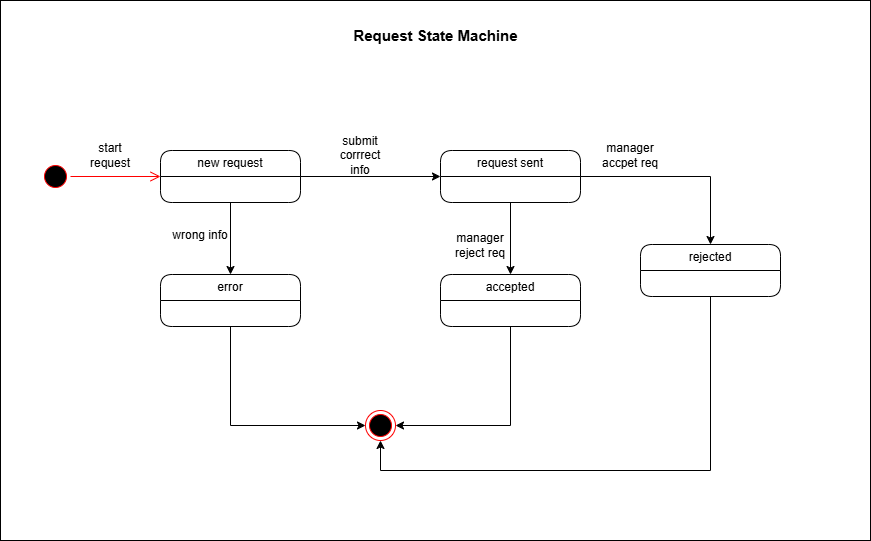

The diagram above was exported from draw.io. Its source (the exported page's mxGraphModel, read from the mxfile embedded in the PNG):
<mxGraphModel dx="1212" dy="671" grid="1" gridSize="10" guides="1" tooltips="1" connect="1" arrows="1" fold="1" page="1" pageScale="1" pageWidth="850" pageHeight="1100" math="0" shadow="0">
  <root>
    <mxCell id="0" />
    <mxCell id="1" parent="0" />
    <mxCell id="9P1nywkSY7fEy4ZvQBKo-2" parent="1" style="rounded=0;whiteSpace=wrap;html=1;" value="" vertex="1">
      <mxGeometry height="540" width="870" x="60" y="30" as="geometry" />
    </mxCell>
    <mxCell id="9P1nywkSY7fEy4ZvQBKo-22" edge="1" parent="1" source="9P1nywkSY7fEy4ZvQBKo-3" style="edgeStyle=orthogonalEdgeStyle;rounded=0;orthogonalLoop=1;jettySize=auto;html=1;exitX=0.5;exitY=1;exitDx=0;exitDy=0;" target="9P1nywkSY7fEy4ZvQBKo-14">
      <mxGeometry relative="1" as="geometry">
        <Array as="points">
          <mxPoint x="770" y="500" />
          <mxPoint x="440" y="500" />
        </Array>
      </mxGeometry>
    </mxCell>
    <mxCell id="9P1nywkSY7fEy4ZvQBKo-3" parent="1" style="swimlane;fontStyle=0;childLayout=stackLayout;horizontal=1;startSize=26;fillColor=none;horizontalStack=0;resizeParent=1;resizeParentMax=0;resizeLast=0;collapsible=1;marginBottom=0;whiteSpace=wrap;html=1;rounded=1;" value="rejected" vertex="1">
      <mxGeometry height="52" width="140" x="700" y="274" as="geometry">
        <mxRectangle height="30" width="100" x="320" y="320" as="alternateBounds" />
      </mxGeometry>
    </mxCell>
    <mxCell id="9P1nywkSY7fEy4ZvQBKo-18" edge="1" parent="1" source="9P1nywkSY7fEy4ZvQBKo-7" style="edgeStyle=orthogonalEdgeStyle;rounded=0;orthogonalLoop=1;jettySize=auto;html=1;exitX=0.5;exitY=1;exitDx=0;exitDy=0;entryX=0.5;entryY=0;entryDx=0;entryDy=0;" target="9P1nywkSY7fEy4ZvQBKo-10">
      <mxGeometry relative="1" as="geometry" />
    </mxCell>
    <mxCell id="9P1nywkSY7fEy4ZvQBKo-19" edge="1" parent="1" source="9P1nywkSY7fEy4ZvQBKo-7" style="edgeStyle=orthogonalEdgeStyle;rounded=0;orthogonalLoop=1;jettySize=auto;html=1;exitX=1;exitY=0.5;exitDx=0;exitDy=0;" target="9P1nywkSY7fEy4ZvQBKo-3">
      <mxGeometry relative="1" as="geometry" />
    </mxCell>
    <mxCell id="9P1nywkSY7fEy4ZvQBKo-7" parent="1" style="swimlane;fontStyle=0;childLayout=stackLayout;horizontal=1;startSize=26;fillColor=none;horizontalStack=0;resizeParent=1;resizeParentMax=0;resizeLast=0;collapsible=1;marginBottom=0;whiteSpace=wrap;html=1;rounded=1;" value="request sent" vertex="1">
      <mxGeometry height="52" width="140" x="500" y="180" as="geometry">
        <mxRectangle height="30" width="100" x="320" y="320" as="alternateBounds" />
      </mxGeometry>
    </mxCell>
    <mxCell id="9P1nywkSY7fEy4ZvQBKo-15" edge="1" parent="1" source="9P1nywkSY7fEy4ZvQBKo-8" style="edgeStyle=orthogonalEdgeStyle;rounded=0;orthogonalLoop=1;jettySize=auto;html=1;exitX=1;exitY=0.5;exitDx=0;exitDy=0;entryX=0;entryY=0.5;entryDx=0;entryDy=0;" target="9P1nywkSY7fEy4ZvQBKo-7">
      <mxGeometry relative="1" as="geometry" />
    </mxCell>
    <mxCell id="9P1nywkSY7fEy4ZvQBKo-16" edge="1" parent="1" source="9P1nywkSY7fEy4ZvQBKo-8" style="edgeStyle=orthogonalEdgeStyle;rounded=0;orthogonalLoop=1;jettySize=auto;html=1;exitX=0.5;exitY=1;exitDx=0;exitDy=0;entryX=0.5;entryY=0;entryDx=0;entryDy=0;" target="9P1nywkSY7fEy4ZvQBKo-11">
      <mxGeometry relative="1" as="geometry" />
    </mxCell>
    <mxCell id="9P1nywkSY7fEy4ZvQBKo-8" parent="1" style="swimlane;fontStyle=0;childLayout=stackLayout;horizontal=1;startSize=26;fillColor=none;horizontalStack=0;resizeParent=1;resizeParentMax=0;resizeLast=0;collapsible=1;marginBottom=0;whiteSpace=wrap;html=1;rounded=1;" value="new request" vertex="1">
      <mxGeometry height="52" width="140" x="220" y="180" as="geometry">
        <mxRectangle height="30" width="100" x="320" y="320" as="alternateBounds" />
      </mxGeometry>
    </mxCell>
    <mxCell id="9P1nywkSY7fEy4ZvQBKo-20" edge="1" parent="1" source="9P1nywkSY7fEy4ZvQBKo-10" style="edgeStyle=orthogonalEdgeStyle;rounded=0;orthogonalLoop=1;jettySize=auto;html=1;exitX=0.5;exitY=1;exitDx=0;exitDy=0;entryX=1;entryY=0.5;entryDx=0;entryDy=0;" target="9P1nywkSY7fEy4ZvQBKo-14">
      <mxGeometry relative="1" as="geometry" />
    </mxCell>
    <mxCell id="9P1nywkSY7fEy4ZvQBKo-10" parent="1" style="swimlane;fontStyle=0;childLayout=stackLayout;horizontal=1;startSize=26;fillColor=none;horizontalStack=0;resizeParent=1;resizeParentMax=0;resizeLast=0;collapsible=1;marginBottom=0;whiteSpace=wrap;html=1;rounded=1;" value="accepted" vertex="1">
      <mxGeometry height="52" width="140" x="500" y="304" as="geometry">
        <mxRectangle height="30" width="100" x="320" y="320" as="alternateBounds" />
      </mxGeometry>
    </mxCell>
    <mxCell id="9P1nywkSY7fEy4ZvQBKo-23" edge="1" parent="1" source="9P1nywkSY7fEy4ZvQBKo-11" style="edgeStyle=orthogonalEdgeStyle;rounded=0;orthogonalLoop=1;jettySize=auto;html=1;exitX=0.5;exitY=1;exitDx=0;exitDy=0;entryX=0;entryY=0.5;entryDx=0;entryDy=0;" target="9P1nywkSY7fEy4ZvQBKo-14">
      <mxGeometry relative="1" as="geometry" />
    </mxCell>
    <mxCell id="9P1nywkSY7fEy4ZvQBKo-11" parent="1" style="swimlane;fontStyle=0;childLayout=stackLayout;horizontal=1;startSize=26;fillColor=none;horizontalStack=0;resizeParent=1;resizeParentMax=0;resizeLast=0;collapsible=1;marginBottom=0;whiteSpace=wrap;html=1;rounded=1;" value="error" vertex="1">
      <mxGeometry height="52" width="140" x="220" y="304" as="geometry">
        <mxRectangle height="30" width="100" x="320" y="320" as="alternateBounds" />
      </mxGeometry>
    </mxCell>
    <mxCell id="9P1nywkSY7fEy4ZvQBKo-12" parent="1" style="ellipse;html=1;shape=startState;fillColor=#000000;strokeColor=#ff0000;" value="" vertex="1">
      <mxGeometry height="30" width="30" x="100" y="191" as="geometry" />
    </mxCell>
    <mxCell id="9P1nywkSY7fEy4ZvQBKo-13" edge="1" parent="1" source="9P1nywkSY7fEy4ZvQBKo-12" style="edgeStyle=orthogonalEdgeStyle;html=1;verticalAlign=bottom;endArrow=open;endSize=8;strokeColor=#ff0000;rounded=0;entryX=0;entryY=0.5;entryDx=0;entryDy=0;" target="9P1nywkSY7fEy4ZvQBKo-8" value="">
      <mxGeometry relative="1" as="geometry">
        <mxPoint x="135" y="370" as="targetPoint" />
      </mxGeometry>
    </mxCell>
    <mxCell id="9P1nywkSY7fEy4ZvQBKo-14" parent="1" style="ellipse;html=1;shape=endState;fillColor=#000000;strokeColor=#ff0000;" value="" vertex="1">
      <mxGeometry height="30" width="30" x="425" y="440" as="geometry" />
    </mxCell>
    <mxCell id="9P1nywkSY7fEy4ZvQBKo-26" parent="1" style="text;html=1;whiteSpace=wrap;strokeColor=none;fillColor=none;align=center;verticalAlign=middle;rounded=0;" value="wrong info" vertex="1">
      <mxGeometry height="30" width="60" x="230" y="250" as="geometry" />
    </mxCell>
    <mxCell id="9P1nywkSY7fEy4ZvQBKo-27" parent="1" style="text;html=1;whiteSpace=wrap;strokeColor=none;fillColor=none;align=center;verticalAlign=middle;rounded=0;" value="manager accpet req" vertex="1">
      <mxGeometry height="30" width="60" x="660" y="170" as="geometry" />
    </mxCell>
    <mxCell id="9P1nywkSY7fEy4ZvQBKo-28" parent="1" style="text;html=1;whiteSpace=wrap;strokeColor=none;fillColor=none;align=center;verticalAlign=middle;rounded=0;" value="submit corrrect info" vertex="1">
      <mxGeometry height="30" width="60" x="390" y="170" as="geometry" />
    </mxCell>
    <mxCell id="9P1nywkSY7fEy4ZvQBKo-29" parent="1" style="text;html=1;whiteSpace=wrap;strokeColor=none;fillColor=none;align=center;verticalAlign=middle;rounded=0;" value="start request" vertex="1">
      <mxGeometry height="30" width="60" x="140" y="170" as="geometry" />
    </mxCell>
    <mxCell id="9P1nywkSY7fEy4ZvQBKo-31" parent="1" style="text;html=1;whiteSpace=wrap;strokeColor=none;fillColor=none;align=center;verticalAlign=middle;rounded=0;" value="manager reject req" vertex="1">
      <mxGeometry height="30" width="60" x="510" y="260" as="geometry" />
    </mxCell>
    <mxCell id="9P1nywkSY7fEy4ZvQBKo-34" parent="1" style="text;html=1;whiteSpace=wrap;strokeColor=none;fillColor=none;align=center;verticalAlign=middle;rounded=0;" value="&lt;b&gt;&lt;font style=&quot;font-size: 15px;&quot;&gt;Request State Machine&lt;/font&gt;&lt;/b&gt;" vertex="1">
      <mxGeometry height="30" width="215" x="387.5" y="50" as="geometry" />
    </mxCell>
  </root>
</mxGraphModel>